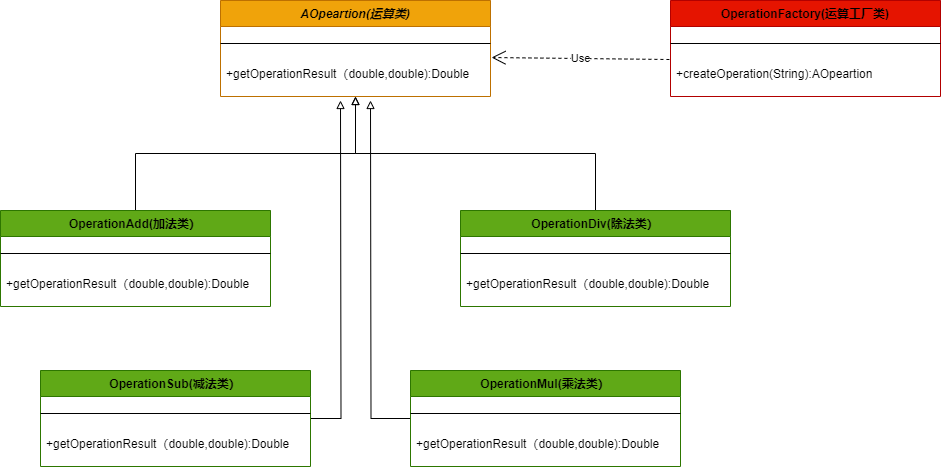

The diagram above was exported from draw.io. Its source (the exported page's mxGraphModel, read from the mxfile embedded in the PNG):
<mxGraphModel dx="2261" dy="841" grid="1" gridSize="10" guides="1" tooltips="1" connect="1" arrows="1" fold="1" page="1" pageScale="1" pageWidth="827" pageHeight="1169" math="0" shadow="0">
  <root>
    <mxCell id="WIyWlLk6GJQsqaUBKTNV-0" />
    <mxCell id="WIyWlLk6GJQsqaUBKTNV-1" parent="WIyWlLk6GJQsqaUBKTNV-0" />
    <mxCell id="jCeas9ze2mVgH-AfVIu8-9" style="edgeStyle=orthogonalEdgeStyle;rounded=0;orthogonalLoop=1;jettySize=auto;html=1;entryX=0.5;entryY=1;entryDx=0;entryDy=0;endArrow=block;endFill=0;" parent="WIyWlLk6GJQsqaUBKTNV-1" source="zkfFHV4jXpPFQw0GAbJ--13" target="jCeas9ze2mVgH-AfVIu8-2" edge="1">
      <mxGeometry relative="1" as="geometry" />
    </mxCell>
    <mxCell id="zkfFHV4jXpPFQw0GAbJ--13" value="OperationDiv(除法类）" style="swimlane;fontStyle=1;align=center;verticalAlign=top;childLayout=stackLayout;horizontal=1;startSize=26;horizontalStack=0;resizeParent=1;resizeLast=0;collapsible=1;marginBottom=0;rounded=0;shadow=0;strokeWidth=1;fillColor=#60a917;fontColor=#000000;strokeColor=#2D7600;" parent="WIyWlLk6GJQsqaUBKTNV-1" vertex="1">
      <mxGeometry x="340" y="370" width="270" height="96" as="geometry">
        <mxRectangle x="340" y="380" width="170" height="26" as="alternateBounds" />
      </mxGeometry>
    </mxCell>
    <mxCell id="zkfFHV4jXpPFQw0GAbJ--15" value="" style="line;html=1;strokeWidth=1;align=left;verticalAlign=middle;spacingTop=-1;spacingLeft=3;spacingRight=3;rotatable=0;labelPosition=right;points=[];portConstraint=eastwest;" parent="zkfFHV4jXpPFQw0GAbJ--13" vertex="1">
      <mxGeometry y="26" width="270" height="34" as="geometry" />
    </mxCell>
    <mxCell id="zkfFHV4jXpPFQw0GAbJ--25" value="+getOperationResult（double,double):Double" style="text;align=left;verticalAlign=top;spacingLeft=4;spacingRight=4;overflow=hidden;rotatable=0;points=[[0,0.5],[1,0.5]];portConstraint=eastwest;" parent="zkfFHV4jXpPFQw0GAbJ--13" vertex="1">
      <mxGeometry y="60" width="270" height="26" as="geometry" />
    </mxCell>
    <mxCell id="jCeas9ze2mVgH-AfVIu8-2" value="AOpeartion(运算类)" style="swimlane;fontStyle=3;align=center;verticalAlign=top;childLayout=stackLayout;horizontal=1;startSize=26;horizontalStack=0;resizeParent=1;resizeLast=0;collapsible=1;marginBottom=0;rounded=0;shadow=0;strokeWidth=1;fillColor=#f0a30a;strokeColor=#BD7000;fontColor=#000000;" parent="WIyWlLk6GJQsqaUBKTNV-1" vertex="1">
      <mxGeometry x="100" y="160" width="270" height="96" as="geometry">
        <mxRectangle x="340" y="380" width="170" height="26" as="alternateBounds" />
      </mxGeometry>
    </mxCell>
    <mxCell id="jCeas9ze2mVgH-AfVIu8-3" value="" style="line;html=1;strokeWidth=1;align=left;verticalAlign=middle;spacingTop=-1;spacingLeft=3;spacingRight=3;rotatable=0;labelPosition=right;points=[];portConstraint=eastwest;" parent="jCeas9ze2mVgH-AfVIu8-2" vertex="1">
      <mxGeometry y="26" width="270" height="34" as="geometry" />
    </mxCell>
    <mxCell id="jCeas9ze2mVgH-AfVIu8-4" value="+getOperationResult（double,double):Double" style="text;align=left;verticalAlign=top;spacingLeft=4;spacingRight=4;overflow=hidden;rotatable=0;points=[[0,0.5],[1,0.5]];portConstraint=eastwest;" parent="jCeas9ze2mVgH-AfVIu8-2" vertex="1">
      <mxGeometry y="60" width="270" height="26" as="geometry" />
    </mxCell>
    <mxCell id="jCeas9ze2mVgH-AfVIu8-8" style="edgeStyle=orthogonalEdgeStyle;rounded=0;orthogonalLoop=1;jettySize=auto;html=1;entryX=0.5;entryY=1;entryDx=0;entryDy=0;endArrow=block;endFill=0;" parent="WIyWlLk6GJQsqaUBKTNV-1" source="jCeas9ze2mVgH-AfVIu8-5" target="jCeas9ze2mVgH-AfVIu8-2" edge="1">
      <mxGeometry relative="1" as="geometry" />
    </mxCell>
    <mxCell id="jCeas9ze2mVgH-AfVIu8-5" value="OperationAdd(加法类）" style="swimlane;fontStyle=1;align=center;verticalAlign=top;childLayout=stackLayout;horizontal=1;startSize=26;horizontalStack=0;resizeParent=1;resizeLast=0;collapsible=1;marginBottom=0;rounded=0;shadow=0;strokeWidth=1;fillColor=#60a917;fontColor=#000000;strokeColor=#2D7600;" parent="WIyWlLk6GJQsqaUBKTNV-1" vertex="1">
      <mxGeometry x="-120" y="370" width="270" height="96" as="geometry">
        <mxRectangle x="340" y="380" width="170" height="26" as="alternateBounds" />
      </mxGeometry>
    </mxCell>
    <mxCell id="jCeas9ze2mVgH-AfVIu8-6" value="" style="line;html=1;strokeWidth=1;align=left;verticalAlign=middle;spacingTop=-1;spacingLeft=3;spacingRight=3;rotatable=0;labelPosition=right;points=[];portConstraint=eastwest;" parent="jCeas9ze2mVgH-AfVIu8-5" vertex="1">
      <mxGeometry y="26" width="270" height="34" as="geometry" />
    </mxCell>
    <mxCell id="jCeas9ze2mVgH-AfVIu8-7" value="+getOperationResult（double,double):Double" style="text;align=left;verticalAlign=top;spacingLeft=4;spacingRight=4;overflow=hidden;rotatable=0;points=[[0,0.5],[1,0.5]];portConstraint=eastwest;" parent="jCeas9ze2mVgH-AfVIu8-5" vertex="1">
      <mxGeometry y="60" width="270" height="26" as="geometry" />
    </mxCell>
    <mxCell id="jCeas9ze2mVgH-AfVIu8-22" style="edgeStyle=orthogonalEdgeStyle;rounded=0;orthogonalLoop=1;jettySize=auto;html=1;endArrow=block;endFill=0;" parent="WIyWlLk6GJQsqaUBKTNV-1" source="jCeas9ze2mVgH-AfVIu8-10" edge="1">
      <mxGeometry relative="1" as="geometry">
        <mxPoint x="220" y="260" as="targetPoint" />
      </mxGeometry>
    </mxCell>
    <mxCell id="jCeas9ze2mVgH-AfVIu8-10" value="OperationSub(减法类）" style="swimlane;fontStyle=1;align=center;verticalAlign=top;childLayout=stackLayout;horizontal=1;startSize=26;horizontalStack=0;resizeParent=1;resizeLast=0;collapsible=1;marginBottom=0;rounded=0;shadow=0;strokeWidth=1;fillColor=#60a917;fontColor=#000000;strokeColor=#2D7600;" parent="WIyWlLk6GJQsqaUBKTNV-1" vertex="1">
      <mxGeometry x="-80" y="530" width="270" height="96" as="geometry">
        <mxRectangle x="340" y="380" width="170" height="26" as="alternateBounds" />
      </mxGeometry>
    </mxCell>
    <mxCell id="jCeas9ze2mVgH-AfVIu8-11" value="" style="line;html=1;strokeWidth=1;align=left;verticalAlign=middle;spacingTop=-1;spacingLeft=3;spacingRight=3;rotatable=0;labelPosition=right;points=[];portConstraint=eastwest;" parent="jCeas9ze2mVgH-AfVIu8-10" vertex="1">
      <mxGeometry y="26" width="270" height="34" as="geometry" />
    </mxCell>
    <mxCell id="jCeas9ze2mVgH-AfVIu8-12" value="+getOperationResult（double,double):Double" style="text;align=left;verticalAlign=top;spacingLeft=4;spacingRight=4;overflow=hidden;rotatable=0;points=[[0,0.5],[1,0.5]];portConstraint=eastwest;" parent="jCeas9ze2mVgH-AfVIu8-10" vertex="1">
      <mxGeometry y="60" width="270" height="26" as="geometry" />
    </mxCell>
    <mxCell id="jCeas9ze2mVgH-AfVIu8-17" style="edgeStyle=orthogonalEdgeStyle;rounded=0;orthogonalLoop=1;jettySize=auto;html=1;endArrow=block;endFill=0;" parent="WIyWlLk6GJQsqaUBKTNV-1" source="jCeas9ze2mVgH-AfVIu8-13" edge="1">
      <mxGeometry relative="1" as="geometry">
        <mxPoint x="250" y="260" as="targetPoint" />
      </mxGeometry>
    </mxCell>
    <mxCell id="jCeas9ze2mVgH-AfVIu8-13" value="OperationMul(乘法类）" style="swimlane;fontStyle=1;align=center;verticalAlign=top;childLayout=stackLayout;horizontal=1;startSize=26;horizontalStack=0;resizeParent=1;resizeLast=0;collapsible=1;marginBottom=0;rounded=0;shadow=0;strokeWidth=1;fillColor=#60a917;fontColor=#000000;strokeColor=#2D7600;" parent="WIyWlLk6GJQsqaUBKTNV-1" vertex="1">
      <mxGeometry x="290" y="530" width="270" height="96" as="geometry">
        <mxRectangle x="340" y="380" width="170" height="26" as="alternateBounds" />
      </mxGeometry>
    </mxCell>
    <mxCell id="jCeas9ze2mVgH-AfVIu8-14" value="" style="line;html=1;strokeWidth=1;align=left;verticalAlign=middle;spacingTop=-1;spacingLeft=3;spacingRight=3;rotatable=0;labelPosition=right;points=[];portConstraint=eastwest;" parent="jCeas9ze2mVgH-AfVIu8-13" vertex="1">
      <mxGeometry y="26" width="270" height="34" as="geometry" />
    </mxCell>
    <mxCell id="jCeas9ze2mVgH-AfVIu8-15" value="+getOperationResult（double,double):Double" style="text;align=left;verticalAlign=top;spacingLeft=4;spacingRight=4;overflow=hidden;rotatable=0;points=[[0,0.5],[1,0.5]];portConstraint=eastwest;" parent="jCeas9ze2mVgH-AfVIu8-13" vertex="1">
      <mxGeometry y="60" width="270" height="26" as="geometry" />
    </mxCell>
    <mxCell id="jCeas9ze2mVgH-AfVIu8-23" value="OperationFactory(运算工厂类)" style="swimlane;fontStyle=1;align=center;verticalAlign=top;childLayout=stackLayout;horizontal=1;startSize=26;horizontalStack=0;resizeParent=1;resizeLast=0;collapsible=1;marginBottom=0;rounded=0;shadow=0;strokeWidth=1;fillColor=#e51400;strokeColor=#B20000;fontColor=#000000;" parent="WIyWlLk6GJQsqaUBKTNV-1" vertex="1">
      <mxGeometry x="550" y="160" width="270" height="96" as="geometry">
        <mxRectangle x="340" y="380" width="170" height="26" as="alternateBounds" />
      </mxGeometry>
    </mxCell>
    <mxCell id="jCeas9ze2mVgH-AfVIu8-24" value="" style="line;html=1;strokeWidth=1;align=left;verticalAlign=middle;spacingTop=-1;spacingLeft=3;spacingRight=3;rotatable=0;labelPosition=right;points=[];portConstraint=eastwest;" parent="jCeas9ze2mVgH-AfVIu8-23" vertex="1">
      <mxGeometry y="26" width="270" height="34" as="geometry" />
    </mxCell>
    <mxCell id="jCeas9ze2mVgH-AfVIu8-25" value="+createOperation(String):AOpeartion" style="text;align=left;verticalAlign=top;spacingLeft=4;spacingRight=4;overflow=hidden;rotatable=0;points=[[0,0.5],[1,0.5]];portConstraint=eastwest;" parent="jCeas9ze2mVgH-AfVIu8-23" vertex="1">
      <mxGeometry y="60" width="270" height="26" as="geometry" />
    </mxCell>
    <mxCell id="jCeas9ze2mVgH-AfVIu8-27" value="Use" style="endArrow=open;endSize=12;dashed=1;html=1;rounded=0;entryX=1.004;entryY=-0.115;entryDx=0;entryDy=0;entryPerimeter=0;exitX=-0.004;exitY=-0.038;exitDx=0;exitDy=0;exitPerimeter=0;" parent="WIyWlLk6GJQsqaUBKTNV-1" source="jCeas9ze2mVgH-AfVIu8-25" target="jCeas9ze2mVgH-AfVIu8-4" edge="1">
      <mxGeometry width="160" relative="1" as="geometry">
        <mxPoint x="510" y="290" as="sourcePoint" />
        <mxPoint x="670" y="290" as="targetPoint" />
      </mxGeometry>
    </mxCell>
  </root>
</mxGraphModel>